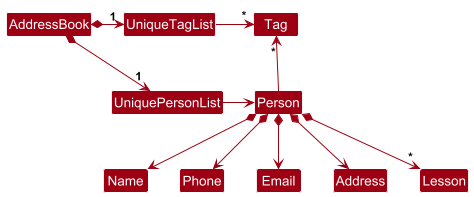

The diagram above was rendered by PlantUML. Its source (embedded in the PNG):
@startuml
!include style.puml
skinparam arrowThickness 1.1
skinparam arrowColor MODEL_COLOR
skinparam classBackgroundColor MODEL_COLOR

AddressBook *-right-> "1" UniquePersonList
AddressBook *-right-> "1" UniqueTagList
UniqueTagList -[hidden]down- UniquePersonList
UniqueTagList -[hidden]down- UniquePersonList

UniqueTagList -right-> "*" Tag
UniquePersonList -right-> Person

Person -up-> "*" Tag

Person *--> Name
Person *--> Phone
Person *--> Email
Person *--> Address
Person *--> "*" Lesson
@enduml